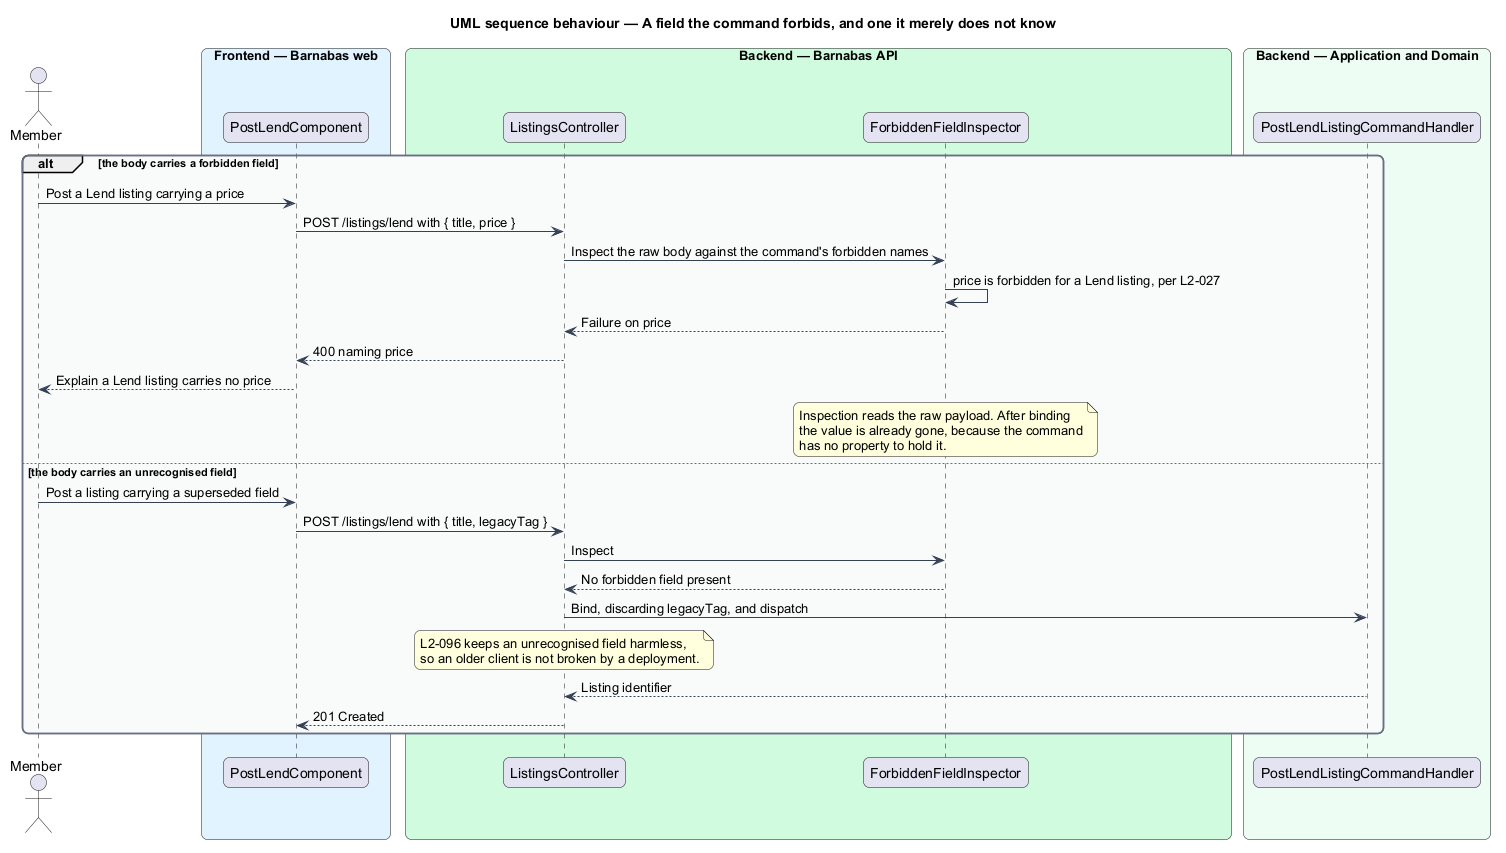

The diagram above was rendered by PlantUML. Its source (embedded in the PNG):
@startuml
title UML sequence behaviour — A field the command forbids, and one it merely does not know
skinparam backgroundColor #FFFFFF
skinparam shadowing false
skinparam roundcorner 12
skinparam defaultFontName Arial
skinparam ArrowColor #344054
skinparam rectangle {
  BorderColor #344054
  FontColor #101828
}
skinparam package {
  BorderColor #667085
  FontColor #101828
  BackgroundColor #F9FAFB
}
actor "Member" as actor
box "Frontend — Barnabas web" #E0F2FE
  participant "PostLendComponent" as page
end box
box "Backend — Barnabas API" #D1FADF
  participant "ListingsController" as controller
  participant "ForbiddenFieldInspector" as inspector
end box
box "Backend — Application and Domain" #ECFDF3
  participant "PostLendListingCommandHandler" as handler
end box

alt the body carries a forbidden field
  actor -> page : Post a Lend listing carrying a price
  page -> controller : POST /listings/lend with { title, price }
  controller -> inspector : Inspect the raw body against the command's forbidden names
  inspector -> inspector : price is forbidden for a Lend listing, per L2-027
  inspector --> controller : Failure on price
  controller --> page : 400 naming price
  page --> actor : Explain a Lend listing carries no price
  note over inspector : Inspection reads the raw payload. After binding\nthe value is already gone, because the command\nhas no property to hold it.
else the body carries an unrecognised field
  actor -> page : Post a listing carrying a superseded field
  page -> controller : POST /listings/lend with { title, legacyTag }
  controller -> inspector : Inspect
  inspector --> controller : No forbidden field present
  controller -> handler : Bind, discarding legacyTag, and dispatch
  note over controller : L2-096 keeps an unrecognised field harmless,\nso an older client is not broken by a deployment.
  handler --> controller : Listing identifier
  controller --> page : 201 Created
end
@enduml